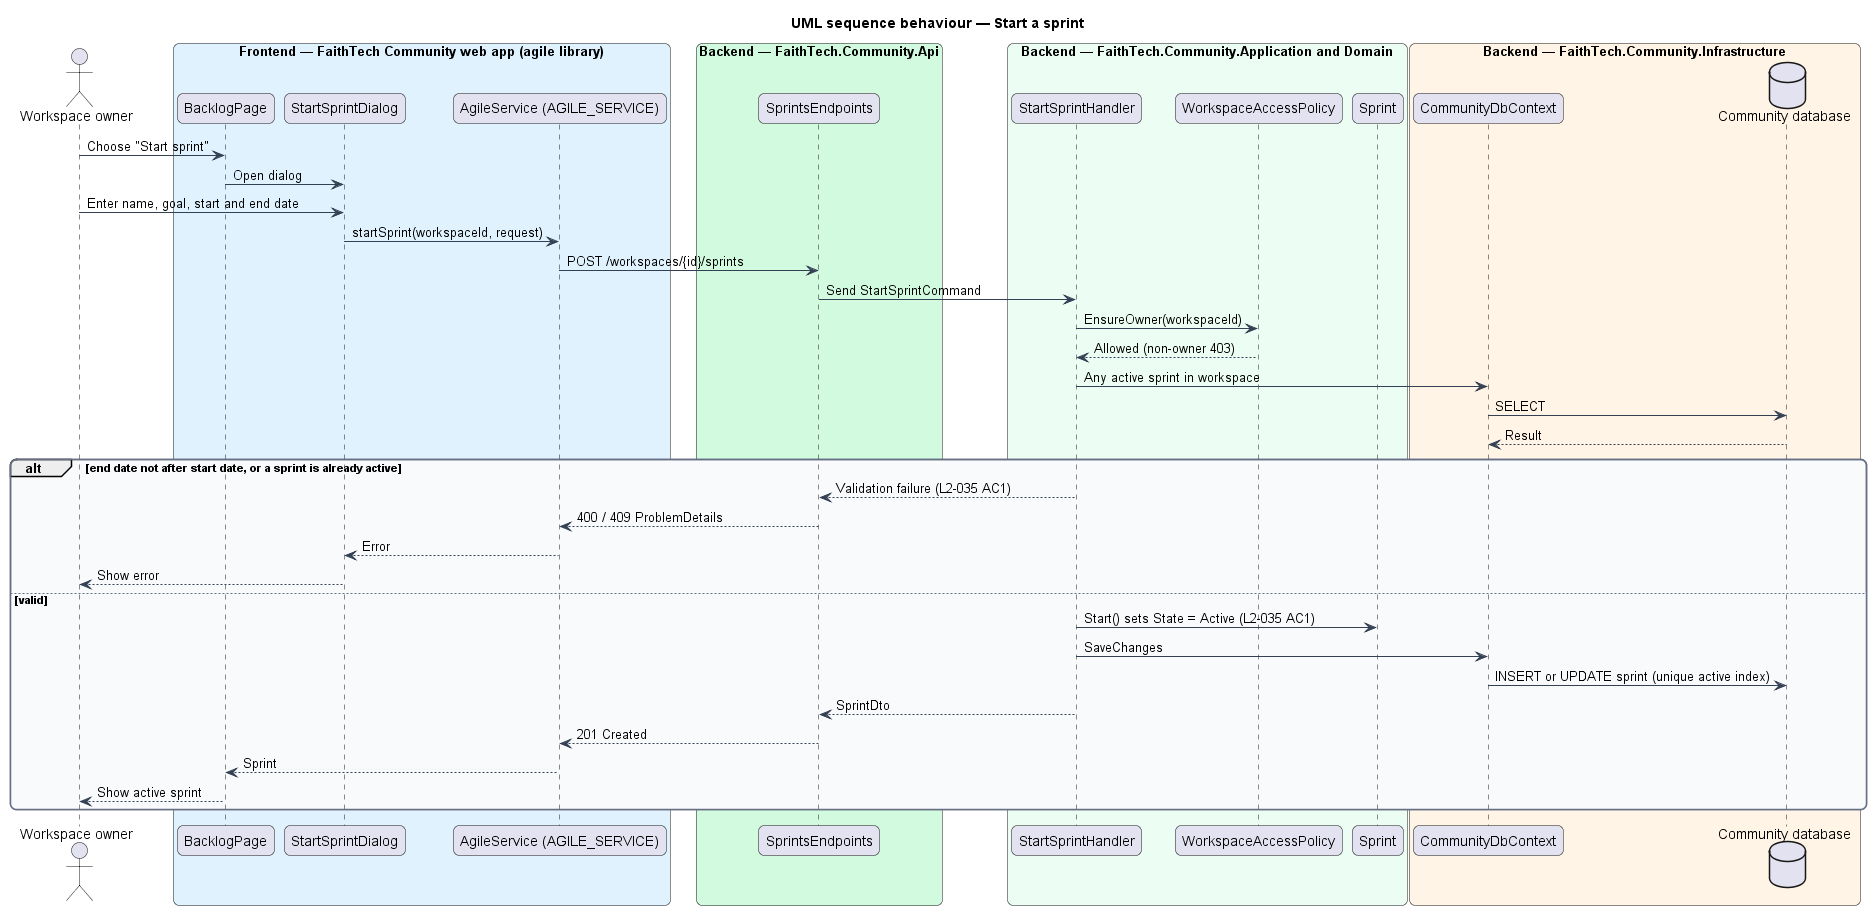

The diagram above was rendered by PlantUML. Its source (embedded in the PNG):
@startuml
title UML sequence behaviour — Start a sprint
skinparam backgroundColor #FFFFFF
skinparam shadowing false
skinparam roundcorner 12
skinparam defaultFontName Arial
skinparam ArrowColor #344054
skinparam rectangle {
  BorderColor #344054
  FontColor #101828
}
skinparam package {
  BorderColor #667085
  FontColor #101828
  BackgroundColor #F9FAFB
}
actor "Workspace owner" as actor
box "Frontend — FaithTech Community web app (agile library)" #E0F2FE
  participant "BacklogPage" as page
  participant "StartSprintDialog" as dlg
  participant "AgileService (AGILE_SERVICE)" as svc
end box
box "Backend — FaithTech.Community.Api" #D1FADF
  participant "SprintsEndpoints" as ep
end box
box "Backend — FaithTech.Community.Application and Domain" #ECFDF3
  participant "StartSprintHandler" as h
  participant "WorkspaceAccessPolicy" as pol
  participant "Sprint" as ent
end box
box "Backend — FaithTech.Community.Infrastructure" #FFF4E5
  participant "CommunityDbContext" as ctx
  database "Community database" as db
end box
actor -> page : Choose "Start sprint"
page -> dlg : Open dialog
actor -> dlg : Enter name, goal, start and end date
dlg -> svc : startSprint(workspaceId, request)
svc -> ep : POST /workspaces/{id}/sprints
ep -> h : Send StartSprintCommand
h -> pol : EnsureOwner(workspaceId)
pol --> h : Allowed (non-owner 403)
h -> ctx : Any active sprint in workspace
ctx -> db : SELECT
db --> ctx : Result
alt end date not after start date, or a sprint is already active
h --> ep : Validation failure (L2-035 AC1)
ep --> svc : 400 / 409 ProblemDetails
svc --> dlg : Error
dlg --> actor : Show error
else valid
h -> ent : Start() sets State = Active (L2-035 AC1)
h -> ctx : SaveChanges
ctx -> db : INSERT or UPDATE sprint (unique active index)
h --> ep : SprintDto
ep --> svc : 201 Created
svc --> page : Sprint
page --> actor : Show active sprint
end
@enduml